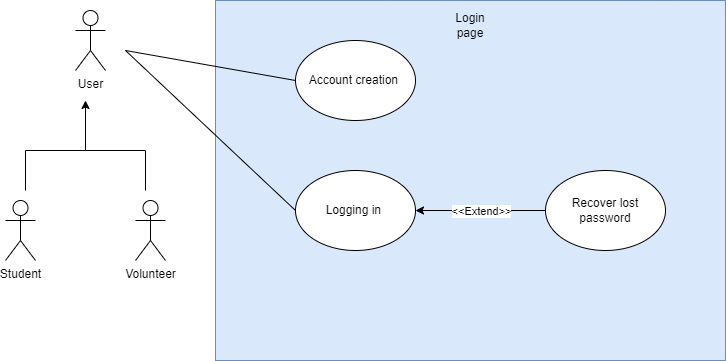

The diagram above was exported from draw.io. Its source (the exported page's mxGraphModel, read from the mxfile embedded in the PNG):
<mxGraphModel dx="1038" dy="678" grid="1" gridSize="10" guides="1" tooltips="1" connect="1" arrows="1" fold="1" page="1" pageScale="1" pageWidth="827" pageHeight="1169" math="0" shadow="0">
  <root>
    <mxCell id="0" />
    <mxCell id="1" parent="0" />
    <mxCell id="v-gPnVNvnnYqDzMzU3qh-1" value="User" style="shape=umlActor;verticalLabelPosition=bottom;verticalAlign=top;html=1;outlineConnect=0;" parent="1" vertex="1">
      <mxGeometry x="110" y="50" width="30" height="60" as="geometry" />
    </mxCell>
    <mxCell id="v-gPnVNvnnYqDzMzU3qh-2" value="Volunteer" style="shape=umlActor;verticalLabelPosition=bottom;verticalAlign=top;html=1;outlineConnect=0;" parent="1" vertex="1">
      <mxGeometry x="170" y="240" width="30" height="60" as="geometry" />
    </mxCell>
    <mxCell id="v-gPnVNvnnYqDzMzU3qh-3" value="Student" style="shape=umlActor;verticalLabelPosition=bottom;verticalAlign=top;html=1;outlineConnect=0;" parent="1" vertex="1">
      <mxGeometry x="40" y="240" width="30" height="60" as="geometry" />
    </mxCell>
    <mxCell id="v-gPnVNvnnYqDzMzU3qh-4" value="" style="endArrow=none;html=1;rounded=0;" parent="1" edge="1">
      <mxGeometry width="50" height="50" relative="1" as="geometry">
        <mxPoint x="60" y="230" as="sourcePoint" />
        <mxPoint x="60" y="190" as="targetPoint" />
      </mxGeometry>
    </mxCell>
    <mxCell id="v-gPnVNvnnYqDzMzU3qh-5" value="" style="endArrow=none;html=1;rounded=0;" parent="1" edge="1">
      <mxGeometry width="50" height="50" relative="1" as="geometry">
        <mxPoint x="180" y="230" as="sourcePoint" />
        <mxPoint x="180" y="190" as="targetPoint" />
      </mxGeometry>
    </mxCell>
    <mxCell id="v-gPnVNvnnYqDzMzU3qh-6" value="" style="endArrow=none;html=1;rounded=0;" parent="1" edge="1">
      <mxGeometry width="50" height="50" relative="1" as="geometry">
        <mxPoint x="60" y="190" as="sourcePoint" />
        <mxPoint x="180" y="190" as="targetPoint" />
      </mxGeometry>
    </mxCell>
    <mxCell id="v-gPnVNvnnYqDzMzU3qh-9" value="" style="endArrow=classic;html=1;rounded=0;" parent="1" edge="1">
      <mxGeometry width="50" height="50" relative="1" as="geometry">
        <mxPoint x="120" y="190" as="sourcePoint" />
        <mxPoint x="120" y="140" as="targetPoint" />
      </mxGeometry>
    </mxCell>
    <mxCell id="v-gPnVNvnnYqDzMzU3qh-13" value="" style="rounded=0;whiteSpace=wrap;html=1;fillColor=#dae8fc;strokeColor=#6c8ebf;" parent="1" vertex="1">
      <mxGeometry x="250" y="40" width="510" height="360" as="geometry" />
    </mxCell>
    <mxCell id="v-gPnVNvnnYqDzMzU3qh-14" value="Login page" style="text;html=1;strokeColor=none;fillColor=none;align=center;verticalAlign=middle;whiteSpace=wrap;rounded=0;" parent="1" vertex="1">
      <mxGeometry x="475" y="50" width="60" height="30" as="geometry" />
    </mxCell>
    <mxCell id="v-gPnVNvnnYqDzMzU3qh-15" value="Account creation&amp;nbsp;" style="ellipse;whiteSpace=wrap;html=1;" parent="1" vertex="1">
      <mxGeometry x="330" y="80" width="120" height="80" as="geometry" />
    </mxCell>
    <mxCell id="v-gPnVNvnnYqDzMzU3qh-16" value="Logging in&amp;nbsp;" style="ellipse;whiteSpace=wrap;html=1;" parent="1" vertex="1">
      <mxGeometry x="330" y="210" width="120" height="80" as="geometry" />
    </mxCell>
    <mxCell id="v-gPnVNvnnYqDzMzU3qh-17" value="Recover lost password" style="ellipse;whiteSpace=wrap;html=1;" parent="1" vertex="1">
      <mxGeometry x="580" y="210" width="120" height="80" as="geometry" />
    </mxCell>
    <mxCell id="v-gPnVNvnnYqDzMzU3qh-18" value="" style="endArrow=classic;html=1;rounded=0;exitX=0;exitY=0.5;exitDx=0;exitDy=0;entryX=1;entryY=0.5;entryDx=0;entryDy=0;" parent="1" source="v-gPnVNvnnYqDzMzU3qh-17" target="v-gPnVNvnnYqDzMzU3qh-16" edge="1">
      <mxGeometry relative="1" as="geometry">
        <mxPoint x="330" y="340" as="sourcePoint" />
        <mxPoint x="430" y="340" as="targetPoint" />
      </mxGeometry>
    </mxCell>
    <mxCell id="v-gPnVNvnnYqDzMzU3qh-19" value="&amp;lt;&amp;lt;Extend&amp;gt;&amp;gt;" style="edgeLabel;resizable=0;html=1;align=center;verticalAlign=middle;" parent="v-gPnVNvnnYqDzMzU3qh-18" connectable="0" vertex="1">
      <mxGeometry relative="1" as="geometry" />
    </mxCell>
    <mxCell id="v-gPnVNvnnYqDzMzU3qh-22" value="" style="endArrow=none;html=1;rounded=0;entryX=0;entryY=0.5;entryDx=0;entryDy=0;" parent="1" target="v-gPnVNvnnYqDzMzU3qh-16" edge="1">
      <mxGeometry width="50" height="50" relative="1" as="geometry">
        <mxPoint x="160" y="90" as="sourcePoint" />
        <mxPoint x="470" y="260" as="targetPoint" />
      </mxGeometry>
    </mxCell>
    <mxCell id="v-gPnVNvnnYqDzMzU3qh-23" value="" style="endArrow=none;html=1;rounded=0;entryX=0;entryY=0.5;entryDx=0;entryDy=0;" parent="1" target="v-gPnVNvnnYqDzMzU3qh-15" edge="1">
      <mxGeometry width="50" height="50" relative="1" as="geometry">
        <mxPoint x="160" y="90" as="sourcePoint" />
        <mxPoint x="470" y="260" as="targetPoint" />
      </mxGeometry>
    </mxCell>
  </root>
</mxGraphModel>